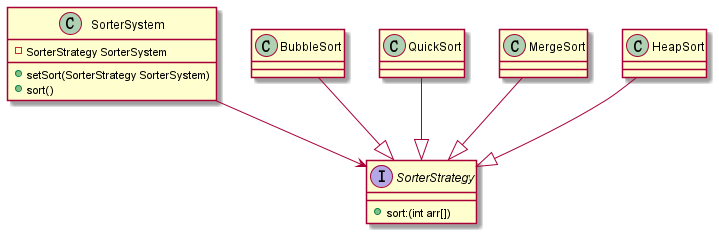

The diagram above was rendered by PlantUML. Its source (embedded in the PNG):
@startuml
'https://plantuml.com/class-diagram
class SorterSystem{
-SorterStrategy SorterSystem
+setSort(SorterStrategy SorterSystem)
+sort()
}
interface SorterStrategy{
+sort:(int arr[])
}
class BubbleSort
class QuickSort
class MergeSort
class HeapSort

SorterSystem-->SorterStrategy
BubbleSort--|>SorterStrategy
QuickSort--|>SorterStrategy
MergeSort--|>SorterStrategy
HeapSort--|>SorterStrategy
@enduml